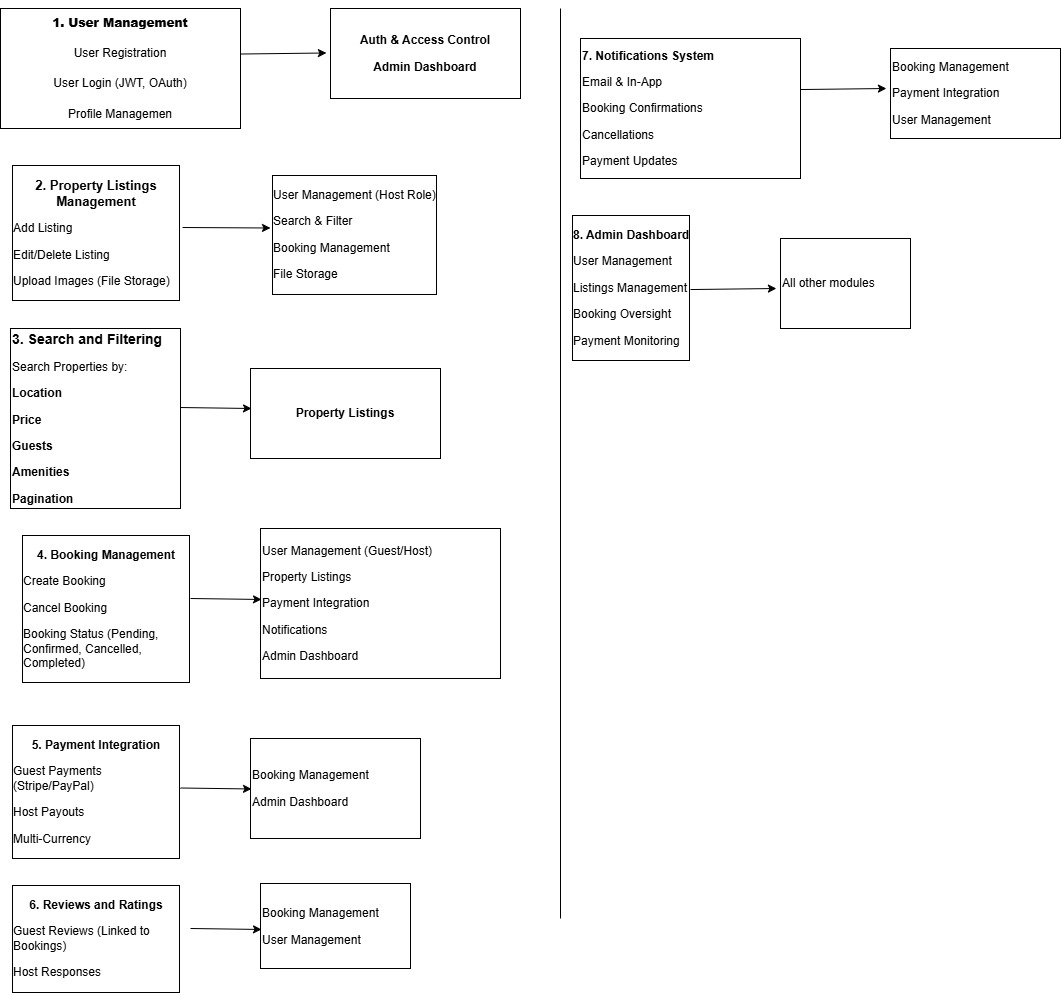

The diagram above was exported from draw.io. Its source (the exported page's mxGraphModel, read from the mxfile embedded in the PNG):
<mxGraphModel dx="1426" dy="829" grid="1" gridSize="10" guides="1" tooltips="1" connect="1" arrows="1" fold="1" page="1" pageScale="1" pageWidth="827" pageHeight="1169" math="0" shadow="0">
  <root>
    <mxCell id="0" />
    <mxCell id="1" parent="0" />
    <mxCell id="OU4-GZ4cCYbmPVK0OdEn-2" value="&lt;h4 data-end=&quot;309&quot; data-start=&quot;282&quot;&gt;&lt;strong data-end=&quot;309&quot; data-start=&quot;287&quot;&gt;1. User Management&lt;/strong&gt;&lt;/h4&gt;&lt;h4 style=&quot;&quot; data-end=&quot;309&quot; data-start=&quot;282&quot;&gt;&lt;span style=&quot;background-color: transparent; color: light-dark(rgb(0, 0, 0), rgb(255, 255, 255)); font-weight: normal;&quot;&gt;User Registration&lt;/span&gt;&lt;/h4&gt;&lt;h4 style=&quot;&quot; data-end=&quot;309&quot; data-start=&quot;282&quot;&gt;&lt;span style=&quot;background-color: transparent; color: light-dark(rgb(0, 0, 0), rgb(255, 255, 255)); font-weight: normal;&quot;&gt;User Login (JWT, OAuth)&lt;/span&gt;&lt;/h4&gt;&lt;h4 style=&quot;&quot; data-end=&quot;309&quot; data-start=&quot;282&quot;&gt;&lt;span style=&quot;background-color: transparent; color: light-dark(rgb(0, 0, 0), rgb(255, 255, 255)); font-weight: normal;&quot;&gt;Profile Managemen&lt;/span&gt;&lt;/h4&gt;" style="rounded=0;whiteSpace=wrap;html=1;align=center;" vertex="1" parent="1">
      <mxGeometry x="10" y="40" width="240" height="120" as="geometry" />
    </mxCell>
    <mxCell id="OU4-GZ4cCYbmPVK0OdEn-3" value="&lt;h4 data-end=&quot;309&quot; data-start=&quot;282&quot;&gt;&lt;p data-pm-slice=&quot;1 1 []&quot;&gt;Auth &amp;amp; Access Control&lt;/p&gt;&lt;p&gt;Admin Dashboard&lt;/p&gt;&lt;/h4&gt;" style="rounded=0;whiteSpace=wrap;html=1;align=center;" vertex="1" parent="1">
      <mxGeometry x="340" y="40" width="190" height="90" as="geometry" />
    </mxCell>
    <mxCell id="OU4-GZ4cCYbmPVK0OdEn-4" value="" style="endArrow=classic;html=1;rounded=0;exitX=1.017;exitY=0.342;exitDx=0;exitDy=0;exitPerimeter=0;" edge="1" parent="1">
      <mxGeometry width="50" height="50" relative="1" as="geometry">
        <mxPoint x="249.99999999999991" y="85.51999999999997" as="sourcePoint" />
        <mxPoint x="335.92" y="84.48" as="targetPoint" />
      </mxGeometry>
    </mxCell>
    <mxCell id="OU4-GZ4cCYbmPVK0OdEn-5" value="&lt;p style=&quot;text-align: center;&quot; data-pm-slice=&quot;1 1 []&quot;&gt;&lt;b&gt;&lt;font style=&quot;font-size: 13px;&quot;&gt;2. Property Listings Management&lt;/font&gt;&lt;/b&gt;&lt;/p&gt;&lt;p&gt;Add Listing&lt;/p&gt;&lt;p&gt;Edit/Delete Listing&lt;/p&gt;&lt;p&gt;Upload Images (File Storage)&lt;/p&gt;" style="text;whiteSpace=wrap;html=1;labelBackgroundColor=default;labelBorderColor=default;" vertex="1" parent="1">
      <mxGeometry x="20" y="190" width="170" height="120" as="geometry" />
    </mxCell>
    <mxCell id="OU4-GZ4cCYbmPVK0OdEn-6" value="&lt;p data-pm-slice=&quot;1 1 []&quot;&gt;User Management (Host Role)&lt;/p&gt;&lt;p&gt;Search &amp;amp; Filter&lt;/p&gt;&lt;p&gt;Booking Management&lt;/p&gt;&lt;p&gt;File Storage&lt;/p&gt;" style="text;whiteSpace=wrap;html=1;labelBackgroundColor=default;labelBorderColor=default;" vertex="1" parent="1">
      <mxGeometry x="280" y="200" width="170" height="120" as="geometry" />
    </mxCell>
    <mxCell id="OU4-GZ4cCYbmPVK0OdEn-8" value="" style="edgeStyle=none;orthogonalLoop=1;jettySize=auto;html=1;rounded=0;exitX=1.012;exitY=0.575;exitDx=0;exitDy=0;exitPerimeter=0;" edge="1" parent="1" source="OU4-GZ4cCYbmPVK0OdEn-5">
      <mxGeometry width="100" relative="1" as="geometry">
        <mxPoint x="200" y="260" as="sourcePoint" />
        <mxPoint x="280" y="259.5" as="targetPoint" />
        <Array as="points" />
      </mxGeometry>
    </mxCell>
    <mxCell id="OU4-GZ4cCYbmPVK0OdEn-9" value="&lt;h4 data-end=&quot;309&quot; data-start=&quot;282&quot;&gt;&lt;p style=&quot;&quot; data-pm-slice=&quot;1 1 []&quot;&gt;&lt;font style=&quot;font-size: 14px;&quot;&gt;3. Search and Filtering&lt;/font&gt;&lt;/p&gt;&lt;p style=&quot;&quot; data-pm-slice=&quot;1 1 []&quot;&gt;&lt;span style=&quot;background-color: transparent; color: light-dark(rgb(0, 0, 0), rgb(255, 255, 255)); font-weight: normal;&quot;&gt;Search Properties by:&lt;/span&gt;&lt;/p&gt;&lt;p&gt;Location&lt;/p&gt;&lt;p&gt;Price&lt;/p&gt;&lt;p&gt;Guests&lt;/p&gt;&lt;p&gt;Amenities&lt;/p&gt;&lt;p&gt;Pagination&lt;/p&gt;&lt;/h4&gt;" style="rounded=0;whiteSpace=wrap;html=1;align=left;" vertex="1" parent="1">
      <mxGeometry x="20" y="360" width="170" height="180" as="geometry" />
    </mxCell>
    <mxCell id="OU4-GZ4cCYbmPVK0OdEn-11" value="&lt;h4 data-end=&quot;309&quot; data-start=&quot;282&quot;&gt;&lt;p data-pm-slice=&quot;1 1 []&quot;&gt;Property Listings&lt;/p&gt;&lt;/h4&gt;" style="rounded=0;whiteSpace=wrap;html=1;align=center;" vertex="1" parent="1">
      <mxGeometry x="260" y="400" width="190" height="90" as="geometry" />
    </mxCell>
    <mxCell id="OU4-GZ4cCYbmPVK0OdEn-12" value="" style="edgeStyle=none;orthogonalLoop=1;jettySize=auto;html=1;rounded=0;exitX=0.994;exitY=0.439;exitDx=0;exitDy=0;exitPerimeter=0;" edge="1" parent="1">
      <mxGeometry width="100" relative="1" as="geometry">
        <mxPoint x="190.00000000000003" y="439.02" as="sourcePoint" />
        <mxPoint x="261.02" y="440" as="targetPoint" />
        <Array as="points" />
      </mxGeometry>
    </mxCell>
    <mxCell id="OU4-GZ4cCYbmPVK0OdEn-13" value="&lt;p style=&quot;text-align: center;&quot; data-pm-slice=&quot;1 1 []&quot;&gt;&lt;b&gt;4. Booking Management&lt;/b&gt;&lt;/p&gt;&lt;p&gt;Create Booking&lt;/p&gt;&lt;p&gt;Cancel Booking&lt;/p&gt;&lt;p&gt;Booking Status (Pending, Confirmed, Cancelled, Completed)&lt;/p&gt;" style="text;whiteSpace=wrap;html=1;labelBackgroundColor=default;labelBorderColor=default;" vertex="1" parent="1">
      <mxGeometry x="30" y="560" width="170" height="120" as="geometry" />
    </mxCell>
    <mxCell id="OU4-GZ4cCYbmPVK0OdEn-14" value="&lt;h4 data-end=&quot;309&quot; data-start=&quot;282&quot;&gt;&lt;p data-pm-slice=&quot;1 1 []&quot;&gt;&lt;span style=&quot;font-weight: normal;&quot;&gt;User Management (Guest/Host)&lt;/span&gt;&lt;/p&gt;&lt;p&gt;&lt;span style=&quot;font-weight: normal;&quot;&gt;Property Listings&lt;/span&gt;&lt;/p&gt;&lt;p&gt;&lt;span style=&quot;font-weight: normal;&quot;&gt;Payment Integration&lt;/span&gt;&lt;/p&gt;&lt;p&gt;&lt;span style=&quot;font-weight: normal;&quot;&gt;Notifications&lt;/span&gt;&lt;/p&gt;&lt;p&gt;&lt;span style=&quot;font-weight: normal;&quot;&gt;Admin Dashboard&lt;/span&gt;&lt;/p&gt;&lt;/h4&gt;" style="rounded=0;whiteSpace=wrap;html=1;align=left;" vertex="1" parent="1">
      <mxGeometry x="270" y="560" width="240" height="150" as="geometry" />
    </mxCell>
    <mxCell id="OU4-GZ4cCYbmPVK0OdEn-15" value="" style="edgeStyle=none;orthogonalLoop=1;jettySize=auto;html=1;rounded=0;exitX=0.994;exitY=0.439;exitDx=0;exitDy=0;exitPerimeter=0;" edge="1" parent="1">
      <mxGeometry width="100" relative="1" as="geometry">
        <mxPoint x="200" y="630" as="sourcePoint" />
        <mxPoint x="271.02" y="630.98" as="targetPoint" />
        <Array as="points" />
      </mxGeometry>
    </mxCell>
    <mxCell id="OU4-GZ4cCYbmPVK0OdEn-16" value="&lt;p style=&quot;text-align: center;&quot; data-pm-slice=&quot;1 1 []&quot;&gt;&lt;b&gt;5. Payment Integration&lt;/b&gt;&lt;/p&gt;&lt;p&gt;Guest Payments (Stripe/PayPal)&lt;/p&gt;&lt;p&gt;Host Payouts&lt;/p&gt;&lt;p&gt;Multi-Currency&lt;/p&gt;" style="text;whiteSpace=wrap;html=1;labelBackgroundColor=default;labelBorderColor=default;" vertex="1" parent="1">
      <mxGeometry x="20" y="750" width="170" height="120" as="geometry" />
    </mxCell>
    <mxCell id="OU4-GZ4cCYbmPVK0OdEn-18" value="&lt;p style=&quot;text-align: center;&quot; data-pm-slice=&quot;1 1 []&quot;&gt;&lt;b&gt;6. Reviews and Ratings&lt;/b&gt;&lt;/p&gt;&lt;p&gt;Guest Reviews (Linked to Bookings)&lt;/p&gt;&lt;p&gt;Host Responses&lt;/p&gt;" style="text;whiteSpace=wrap;html=1;labelBackgroundColor=default;labelBorderColor=default;" vertex="1" parent="1">
      <mxGeometry x="20" y="910" width="170" height="120" as="geometry" />
    </mxCell>
    <mxCell id="OU4-GZ4cCYbmPVK0OdEn-20" value="&lt;p style=&quot;text-align: center;&quot; data-pm-slice=&quot;0 0 []&quot;&gt;&lt;b&gt;8. Admin Dashboard&lt;/b&gt;&lt;/p&gt;&lt;p&gt;&lt;/p&gt;&lt;p&gt;User Management&lt;/p&gt;&lt;p&gt;&lt;/p&gt;&lt;p&gt;Listings Management&lt;/p&gt;&lt;p&gt;&lt;/p&gt;&lt;p&gt;Booking Oversight&lt;/p&gt;&lt;p&gt;&lt;/p&gt;&lt;p&gt;Payment Monitoring&lt;/p&gt;" style="text;whiteSpace=wrap;html=1;labelBackgroundColor=default;labelBorderColor=default;" vertex="1" parent="1">
      <mxGeometry x="580" y="240" width="230" height="170" as="geometry" />
    </mxCell>
    <mxCell id="OU4-GZ4cCYbmPVK0OdEn-21" value="&lt;h4 data-end=&quot;309&quot; data-start=&quot;282&quot;&gt;&lt;p data-pm-slice=&quot;1 1 []&quot;&gt;&lt;span style=&quot;font-weight: normal;&quot;&gt;Booking Management&lt;/span&gt;&lt;/p&gt;&lt;p&gt;&lt;span style=&quot;font-weight: normal;&quot;&gt;Admin Dashboard&lt;/span&gt;&lt;/p&gt;&lt;/h4&gt;" style="rounded=0;whiteSpace=wrap;html=1;align=left;" vertex="1" parent="1">
      <mxGeometry x="260" y="770" width="170" height="100" as="geometry" />
    </mxCell>
    <mxCell id="OU4-GZ4cCYbmPVK0OdEn-22" value="&lt;h4 data-end=&quot;309&quot; data-start=&quot;282&quot;&gt;&lt;p data-pm-slice=&quot;0 0 []&quot;&gt;&lt;span style=&quot;font-weight: normal;&quot;&gt;Booking Management&lt;/span&gt;&lt;/p&gt;&lt;p&gt;&lt;span style=&quot;font-weight: normal;&quot;&gt;User Management&lt;/span&gt;&lt;/p&gt;&lt;/h4&gt;" style="rounded=0;whiteSpace=wrap;html=1;align=left;" vertex="1" parent="1">
      <mxGeometry x="270" y="915" width="150" height="85" as="geometry" />
    </mxCell>
    <mxCell id="OU4-GZ4cCYbmPVK0OdEn-23" value="&lt;h4 data-end=&quot;309&quot; data-start=&quot;282&quot;&gt;&lt;p data-pm-slice=&quot;1 1 []&quot;&gt;&lt;span style=&quot;font-weight: normal;&quot;&gt;Booking Management&lt;/span&gt;&lt;/p&gt;&lt;p&gt;&lt;span style=&quot;font-weight: normal;&quot;&gt;Payment Integration&lt;/span&gt;&lt;/p&gt;&lt;p&gt;&lt;span style=&quot;font-weight: normal;&quot;&gt;User Management&lt;/span&gt;&lt;/p&gt;&lt;/h4&gt;" style="rounded=0;whiteSpace=wrap;html=1;align=left;" vertex="1" parent="1">
      <mxGeometry x="900" y="80" width="170" height="90" as="geometry" />
    </mxCell>
    <mxCell id="OU4-GZ4cCYbmPVK0OdEn-24" value="&lt;h4 data-end=&quot;309&quot; data-start=&quot;282&quot;&gt;&lt;p data-pm-slice=&quot;1 1 []&quot;&gt;&lt;span style=&quot;font-weight: normal;&quot;&gt;All other modules&lt;/span&gt;&lt;/p&gt;&lt;/h4&gt;" style="rounded=0;whiteSpace=wrap;html=1;align=left;" vertex="1" parent="1">
      <mxGeometry x="790" y="270" width="130" height="90" as="geometry" />
    </mxCell>
    <mxCell id="OU4-GZ4cCYbmPVK0OdEn-27" value="" style="edgeStyle=none;orthogonalLoop=1;jettySize=auto;html=1;rounded=0;exitX=0.994;exitY=0.439;exitDx=0;exitDy=0;exitPerimeter=0;" edge="1" parent="1">
      <mxGeometry width="100" relative="1" as="geometry">
        <mxPoint x="190" y="819.5" as="sourcePoint" />
        <mxPoint x="261.02" y="820.48" as="targetPoint" />
        <Array as="points" />
      </mxGeometry>
    </mxCell>
    <mxCell id="OU4-GZ4cCYbmPVK0OdEn-28" value="" style="edgeStyle=none;orthogonalLoop=1;jettySize=auto;html=1;rounded=0;exitX=0.994;exitY=0.439;exitDx=0;exitDy=0;exitPerimeter=0;" edge="1" parent="1">
      <mxGeometry width="100" relative="1" as="geometry">
        <mxPoint x="200" y="960" as="sourcePoint" />
        <mxPoint x="271.02" y="960.98" as="targetPoint" />
        <Array as="points" />
      </mxGeometry>
    </mxCell>
    <mxCell id="OU4-GZ4cCYbmPVK0OdEn-30" value="" style="endArrow=none;html=1;rounded=0;" edge="1" parent="1">
      <mxGeometry width="50" height="50" relative="1" as="geometry">
        <mxPoint x="570" y="950" as="sourcePoint" />
        <mxPoint x="570" y="40" as="targetPoint" />
      </mxGeometry>
    </mxCell>
    <mxCell id="OU4-GZ4cCYbmPVK0OdEn-34" value="&lt;br&gt;&lt;p style=&quot;text-align: center;&quot; data-pm-slice=&quot;1 1 []&quot;&gt;&lt;b&gt;7. Notifications System&lt;/b&gt;&lt;/p&gt;&lt;p&gt;Email &amp;amp; In-App&lt;/p&gt;&lt;p&gt;Booking Confirmations&lt;/p&gt;&lt;p&gt;Cancellations&lt;/p&gt;&lt;p&gt;Payment Updates&lt;/p&gt;&lt;div&gt;&lt;br&gt;&lt;/div&gt;" style="whiteSpace=wrap;html=1;align=left;" vertex="1" parent="1">
      <mxGeometry x="590" y="70" width="220" height="140" as="geometry" />
    </mxCell>
    <mxCell id="OU4-GZ4cCYbmPVK0OdEn-35" value="" style="endArrow=classic;html=1;rounded=0;exitX=1.017;exitY=0.342;exitDx=0;exitDy=0;exitPerimeter=0;" edge="1" parent="1">
      <mxGeometry width="50" height="50" relative="1" as="geometry">
        <mxPoint x="810" y="121.03999999999996" as="sourcePoint" />
        <mxPoint x="895.9200000000001" y="120" as="targetPoint" />
      </mxGeometry>
    </mxCell>
    <mxCell id="OU4-GZ4cCYbmPVK0OdEn-36" value="" style="endArrow=classic;html=1;rounded=0;exitX=1.017;exitY=0.342;exitDx=0;exitDy=0;exitPerimeter=0;" edge="1" parent="1">
      <mxGeometry width="50" height="50" relative="1" as="geometry">
        <mxPoint x="700" y="321.03999999999996" as="sourcePoint" />
        <mxPoint x="785.9200000000001" y="320" as="targetPoint" />
      </mxGeometry>
    </mxCell>
  </root>
</mxGraphModel>